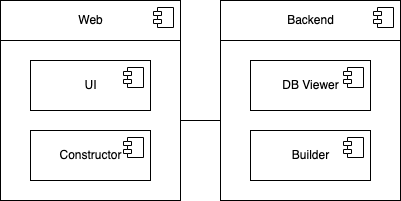

The diagram above was exported from draw.io. Its source (the exported page's mxGraphModel, read from the mxfile embedded in the PNG):
<mxGraphModel dx="898" dy="535" grid="1" gridSize="10" guides="1" tooltips="1" connect="1" arrows="1" fold="1" page="1" pageScale="1" pageWidth="827" pageHeight="1169" math="0" shadow="0">
  <root>
    <mxCell id="0" />
    <mxCell id="1" parent="0" />
    <mxCell id="2" value="Backend" style="html=1;dropTarget=0;" vertex="1" parent="1">
      <mxGeometry x="460" y="80" width="180" height="40" as="geometry" />
    </mxCell>
    <mxCell id="3" value="" style="shape=module;jettyWidth=8;jettyHeight=4;" vertex="1" parent="2">
      <mxGeometry x="1" width="20" height="20" relative="1" as="geometry">
        <mxPoint x="-27" y="7" as="offset" />
      </mxGeometry>
    </mxCell>
    <mxCell id="4" value="" style="rounded=0;whiteSpace=wrap;html=1;" vertex="1" parent="1">
      <mxGeometry x="460" y="120" width="180" height="160" as="geometry" />
    </mxCell>
    <mxCell id="5" value="" style="group" vertex="1" connectable="0" parent="1">
      <mxGeometry x="240" y="80" width="210" height="200" as="geometry" />
    </mxCell>
    <mxCell id="6" value="Web" style="html=1;dropTarget=0;" vertex="1" parent="5">
      <mxGeometry width="180" height="40" as="geometry" />
    </mxCell>
    <mxCell id="7" value="" style="shape=module;jettyWidth=8;jettyHeight=4;" vertex="1" parent="6">
      <mxGeometry x="1" width="20" height="20" relative="1" as="geometry">
        <mxPoint x="-27" y="7" as="offset" />
      </mxGeometry>
    </mxCell>
    <mxCell id="8" value="" style="html=1;" vertex="1" parent="5">
      <mxGeometry y="40" width="180" height="160" as="geometry" />
    </mxCell>
    <mxCell id="9" value="UI" style="html=1;dropTarget=0;" vertex="1" parent="5">
      <mxGeometry x="30" y="60" width="120" height="50" as="geometry" />
    </mxCell>
    <mxCell id="10" value="" style="shape=module;jettyWidth=8;jettyHeight=4;" vertex="1" parent="9">
      <mxGeometry x="1" width="20" height="20" relative="1" as="geometry">
        <mxPoint x="-27" y="7" as="offset" />
      </mxGeometry>
    </mxCell>
    <mxCell id="11" value="Constructor" style="html=1;dropTarget=0;" vertex="1" parent="5">
      <mxGeometry x="30" y="130" width="120" height="50" as="geometry" />
    </mxCell>
    <mxCell id="12" value="" style="shape=module;jettyWidth=8;jettyHeight=4;" vertex="1" parent="11">
      <mxGeometry x="1" width="20" height="20" relative="1" as="geometry">
        <mxPoint x="-27" y="7" as="offset" />
      </mxGeometry>
    </mxCell>
    <mxCell id="13" value="DB Viewer" style="html=1;dropTarget=0;" vertex="1" parent="1">
      <mxGeometry x="490" y="140" width="120" height="50" as="geometry" />
    </mxCell>
    <mxCell id="14" value="" style="shape=module;jettyWidth=8;jettyHeight=4;" vertex="1" parent="13">
      <mxGeometry x="1" width="20" height="20" relative="1" as="geometry">
        <mxPoint x="-27" y="7" as="offset" />
      </mxGeometry>
    </mxCell>
    <mxCell id="15" value="Builder" style="html=1;dropTarget=0;" vertex="1" parent="1">
      <mxGeometry x="490" y="210" width="120" height="50" as="geometry" />
    </mxCell>
    <mxCell id="16" value="" style="shape=module;jettyWidth=8;jettyHeight=4;" vertex="1" parent="15">
      <mxGeometry x="1" width="20" height="20" relative="1" as="geometry">
        <mxPoint x="-27" y="7" as="offset" />
      </mxGeometry>
    </mxCell>
    <mxCell id="17" style="edgeStyle=orthogonalEdgeStyle;rounded=0;orthogonalLoop=1;jettySize=auto;html=1;exitX=1;exitY=0.5;exitDx=0;exitDy=0;entryX=0;entryY=0.5;entryDx=0;entryDy=0;endArrow=none;endFill=0;" edge="1" source="8" target="4" parent="1">
      <mxGeometry relative="1" as="geometry" />
    </mxCell>
  </root>
</mxGraphModel>